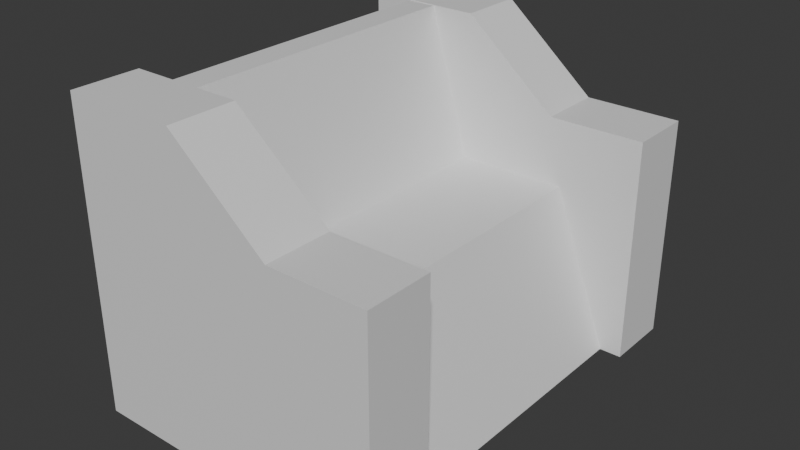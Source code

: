# Source: chair.blend  (saved by Blender 4.1.24; exported with 4.5.12 LTS)
import bpy
from mathutils import Matrix  # noqa: F401  (used for matrix-valued properties, if any)

bpy.ops.wm.read_factory_settings(use_empty=True)
scene = bpy.context.scene
scene.name = 'Scene'

# ---- collections
col_collection = bpy.data.collections.new('Collection'); scene.collection.children.link(col_collection)

# ---- materials (node trees are filled in below, after node groups)
mat_material = bpy.data.materials.new('Material')
mat_material.alpha_threshold = 0.0
mat_material.use_transparent_shadow = False
mat_material.roughness = 0.5
mat_material.line_color = (0.0, 0.0, 0.0, 1.0)

# ---- material node trees
mat_material.use_nodes = True; mat_material.node_tree.nodes.clear()
_N = mat_material.node_tree.nodes; _L = mat_material.node_tree.links
n0 = _N.new('ShaderNodeOutputMaterial'); n0.name = 'Material Output'; n0.location = (300, 300)
n1 = _N.new('ShaderNodeBsdfPrincipled'); n1.name = 'Principled BSDF'; n1.location = (10, 300)
n1.inputs[3].default_value = 1.45
_L.new(n1.outputs[0], n0.inputs[0])
n0.is_active_output = True

# ---- world
world_world = bpy.data.worlds.new('World'); scene.world = world_world
world_world.use_nodes = True; world_world.node_tree.nodes.clear()
_N = world_world.node_tree.nodes; _L = world_world.node_tree.links
n0 = _N.new('ShaderNodeOutputWorld'); n0.name = 'World Output'; n0.location = (300, 300)
n1 = _N.new('ShaderNodeBackground'); n1.name = 'Background'; n1.location = (10, 300)
n1.inputs[0].default_value = (0.05088, 0.05088, 0.05088, 1.0)
_L.new(n1.outputs[0], n0.inputs[0])
n0.is_active_output = True
world_world.color = (0.05088, 0.05088, 0.05088)
world_world.use_sun_shadow = False
world_world.sun_shadow_jitter_overblur = 0.0

# ---- meshes
me_cube = bpy.data.meshes.new('Cube')
me_cube.from_pydata([(-1.063, 1.0, 0.0313), (-0.6775, 1.0, -1.0), (-1.063, -1.0, 0.0313), (-0.6775, -1.0, -1.0), (-1.386, 1.0, 0.0313), (-1.0, 1.0, -1.0), (-1.386, -1.0, 0.0313), (-1.0, -1.0, -1.0), (-0.9891, 1.0, -0.1672), (-1.312, -1.0, -0.1672), (-0.9891, -1.0, -0.1672), (-1.312, 1.0, -0.1672), (-1.914, -1.0, -0.1686), (-1.989, -1.0, 0.02984), (-1.989, 1.0, 0.02984), (-1.914, 1.0, -0.1686), (-1.724, 1.0, -0.1682), (-1.798, 1.0, 0.0303), (-1.798, -1.0, 0.0303), (-1.724, -1.0, -0.1682), (-2.264, -1.0, 0.996), (-2.264, 1.0, 0.996), (-2.074, 1.0, 0.9964), (-2.074, -1.0, 0.9964)], [], [(0, 4, 6, 2), (10, 2, 6, 9), (17, 16, 15, 14), (5, 1, 3, 7), (8, 0, 2, 10), (11, 4, 0, 8), (5, 11, 8, 1), (1, 8, 10, 3), (7, 9, 11, 5), (3, 10, 9, 7), (12, 13, 14, 15), (18, 17, 22, 23), (16, 19, 12, 15), (19, 18, 13, 12), (9, 6, 18, 19), (11, 9, 19, 16), (6, 4, 17, 18), (4, 11, 16, 17), (23, 22, 21, 20), (14, 13, 20, 21), (13, 18, 23, 20), (17, 14, 21, 22)])
_uv = me_cube.uv_layers.new(name='UVMap')
_uv.uv.foreach_set('vector', [0.7778, -3.512e-09, 0.8259, 1.201e-10, 0.8259, 0.2983, 0.7778, 0.2983, 0.7745, 0.5557, 0.7607, 0.5272, 0.7939, 0.4924, 0.8077, 0.5209, 0.1831, 0.7464, 0.1693, 0.7748, 0.1496, 0.7543, 0.1634, 0.7259, 0.9355, 0.2983, 0.8874, 0.2983, 0.8874, -1.302e-08, 0.9355, -9.385e-09, 0.6281, 0.5966, 0.5965, 0.5966, 0.5965, 0.2983, 0.6281, 0.2983, 0.2119, 0.8192, 0.2256, 0.7907, 0.2589, 0.8255, 0.2451, 0.854, 0.1541, 0.9386, 0.2119, 0.8192, 0.2451, 0.854, 0.1874, 0.9734, 0.7607, 0.5966, 0.6281, 0.5966, 0.6281, 0.2983, 0.7607, 0.2983, 0.3914, 0.8949, 0.2589, 0.8949, 0.2589, 0.5966, 0.3914, 0.5966, 0.8322, 0.6751, 0.7745, 0.5557, 0.8077, 0.5209, 0.8654, 0.6403, 0.7778, 0.2983, 0.7462, 0.2983, 0.7462, 1.188e-08, 0.7778, 1.427e-08, 0.1496, 0.5966, 0.1496, 0.8949, -1.422e-08, 0.8949, 8.298e-09, 0.5966, 0.4529, 0.8949, 0.4529, 0.5966, 0.4813, 0.5966, 0.4813, 0.8949, 0.8503, 0.4765, 0.8365, 0.4481, 0.8562, 0.4276, 0.8699, 0.456, 0.8077, 0.5209, 0.7939, 0.4924, 0.8365, 0.4481, 0.8503, 0.4765, 0.3914, 0.8949, 0.3914, 0.5966, 0.4529, 0.5966, 0.4529, 0.8949, 0.8259, 0.2983, 0.8259, 1.201e-10, 0.8874, 4.764e-09, 0.8874, 0.2983, 0.2256, 0.7907, 0.2119, 0.8192, 0.1693, 0.7748, 0.1831, 0.7464, 0.935, 0.8164, 0.935, 0.5181, 0.9633, 0.5181, 0.9633, 0.8164, 0.7462, 1.188e-08, 0.7462, 0.2983, 0.5965, 0.2983, 0.5965, 5.853e-10, 0.8562, 0.4276, 0.8365, 0.4481, 0.7607, 0.3188, 0.7803, 0.2983, 0.1831, 0.7464, 0.1634, 0.7259, 0.2392, 0.5966, 0.2589, 0.6171])
me_cube.materials.append(mat_material)
me_cube.use_mirror_vertex_groups = False
me_cube.update()
me_cube_001 = bpy.data.meshes.new('Cube.001')
me_cube_001.from_pydata([(-1.0, 0.5639, -1.0), (-1.0, 0.5639, 0.9997), (-1.0, 1.0, -1.0), (-1.0, 1.0, 0.9997), (1.0, 0.5639, -1.0), (1.0, 0.5639, 0.4737), (1.0, 1.0, -1.0), (1.0, 1.0, 0.4737), (0.3742, 1.0, -1.0), (0.3742, 1.0, 0.4737), (0.3742, 0.5639, -1.0), (0.3742, 0.5639, 0.4737), (-0.2484, 1.0, -1.0), (-0.2484, 0.5639, 0.9997), (-0.2484, 1.0, 0.9997), (-0.2484, 0.5639, -1.0)], [], [(0, 1, 3, 2), (8, 9, 7, 6), (6, 7, 5, 4), (15, 13, 1, 0), (8, 6, 4, 10), (14, 3, 1, 13), (7, 9, 11, 5), (12, 8, 10, 15), (4, 5, 11, 10), (12, 14, 9, 8), (2, 3, 14, 12), (2, 12, 15, 0), (9, 14, 13, 11), (10, 11, 13, 15)])
_uv = me_cube_001.uv_layers.new(name='UVMap')
_uv.uv.foreach_set('vector', [0.8699, 0.5966, 0.8699, 0.2983, 0.935, 0.2983, 0.935, 0.5966, 0.2983, 0.3916, 0.07846, 0.3916, 0.07846, 0.2983, 0.2983, 0.2983, 0.7607, 0.8949, 0.7607, 0.6751, 0.8257, 0.6751, 0.8257, 0.8949, 0.2983, 0.1121, 4.266e-10, 0.1121, 8.89e-09, 6.712e-16, 0.2983, 2.252e-08, 0.5464, 0.8016, 0.5464, 0.8949, 0.4813, 0.8949, 0.4813, 0.8016, 0.6114, 0.7828, 0.6114, 0.8949, 0.5464, 0.8949, 0.5464, 0.7828, 0.6114, 0.5966, 0.6114, 0.69, 0.5464, 0.69, 0.5464, 0.5966, 0.5464, 0.7087, 0.5464, 0.8016, 0.4813, 0.8016, 0.4813, 0.7087, 0.2983, 0.2983, 0.07846, 0.2983, 0.07846, 0.205, 0.2983, 0.205, 0.2983, 0.4845, 1.676e-08, 0.4845, 0.07846, 0.3916, 0.2983, 0.3916, 0.2983, 0.5966, 8.298e-09, 0.5966, 1.676e-08, 0.4845, 0.2983, 0.4845, 0.5464, 0.5966, 0.5464, 0.7087, 0.4813, 0.7087, 0.4813, 0.5966, 0.6114, 0.69, 0.6114, 0.7828, 0.5464, 0.7828, 0.5464, 0.69, 0.2983, 0.205, 0.07846, 0.205, 4.266e-10, 0.1121, 0.2983, 0.1121])
me_cube_001.materials.append(mat_material)
me_cube_001.update()
me_cube_002 = bpy.data.meshes.new('Cube.002')
me_cube_002.from_pydata([(-1.0, 0.5639, -1.0), (-1.0, 0.5639, 0.9997), (-1.0, 1.0, -1.0), (-1.0, 1.0, 0.9997), (1.0, 0.5639, -1.0), (1.0, 0.5639, 0.4737), (1.0, 1.0, -1.0), (1.0, 1.0, 0.4737), (0.3742, 1.0, -1.0), (0.3742, 1.0, 0.4737), (0.3742, 0.5639, -1.0), (0.3742, 0.5639, 0.4737), (-0.2484, 1.0, -1.0), (-0.2484, 0.5639, 0.9997), (-0.2484, 1.0, 0.9997), (-0.2484, 0.5639, -1.0)], [], [(0, 1, 3, 2), (8, 9, 7, 6), (6, 7, 5, 4), (15, 13, 1, 0), (8, 6, 4, 10), (14, 3, 1, 13), (7, 9, 11, 5), (12, 8, 10, 15), (4, 5, 11, 10), (12, 14, 9, 8), (2, 3, 14, 12), (2, 12, 15, 0), (9, 14, 13, 11), (10, 11, 13, 15)])
_uv = me_cube_002.uv_layers.new(name='UVMap')
_uv.uv.foreach_set('vector', [0.8699, 0.8948, 0.8699, 0.5966, 0.935, 0.5966, 0.935, 0.8948, 0.5965, 0.3916, 0.3767, 0.3916, 0.3767, 0.2983, 0.5965, 0.2983, 0.935, 0.5181, 0.935, 0.2983, 1.0, 0.2983, 1.0, 0.5181, 0.5965, 0.1121, 0.2983, 0.1121, 0.2983, 4.738e-09, 0.5965, 2.726e-08, 0.6765, 0.8016, 0.6765, 0.8949, 0.6114, 0.8949, 0.6114, 0.8016, 0.7415, 0.7828, 0.7415, 0.8949, 0.6765, 0.8949, 0.6765, 0.7828, 0.7415, 0.5966, 0.7415, 0.69, 0.6765, 0.69, 0.6765, 0.5966, 0.6765, 0.7087, 0.6765, 0.8016, 0.6114, 0.8016, 0.6114, 0.7087, 0.5965, 0.2983, 0.3767, 0.2983, 0.3767, 0.205, 0.5965, 0.205, 0.5965, 0.4845, 0.2983, 0.4845, 0.3767, 0.3916, 0.5965, 0.3916, 0.5965, 0.5966, 0.2983, 0.5966, 0.2983, 0.4845, 0.5965, 0.4845, 0.6765, 0.5966, 0.6765, 0.7087, 0.6114, 0.7087, 0.6114, 0.5966, 0.7415, 0.69, 0.7415, 0.7828, 0.6765, 0.7828, 0.6765, 0.69, 0.5965, 0.205, 0.3767, 0.205, 0.2983, 0.1121, 0.5965, 0.1121])
me_cube_002.materials.append(mat_material)
me_cube_002.update()

# ---- objects
ob_cube = bpy.data.objects.new('Cube', me_cube)
ob_cube_001 = bpy.data.objects.new('Cube.001', me_cube_001)
ob_cube_002 = bpy.data.objects.new('Cube.002', me_cube_002)

# ---- transforms, parenting, visibility, modifiers, constraints
ob_cube.location = (0.0, 0.0, 0.0)
ob_cube.lock_rotations_4d = False
ob_cube.empty_display_type = 'ARROWS'
ob_cube.lineart.crease_threshold = 0.0
ob_cube_001.location = (-1.533, 0.4248, 0.0)
ob_cube_002.location = (-1.533, -1.974, 0.0)

# ---- collection membership
col_collection.objects.link(ob_cube)
col_collection.objects.link(ob_cube_001)
col_collection.objects.link(ob_cube_002)

# ---- scene / render settings (as saved in the file)
scene.frame_start = 1; scene.frame_end = 250; scene.frame_set(1)
scene.render.engine = 'BLENDER_EEVEE_NEXT'
scene.cycles.sampling_pattern = 'TABULATED_SOBOL'
scene.eevee.ray_tracing_options.trace_max_roughness = 0.0
bpy.context.view_layer.update()

# ---- added for rendering (the .blend has no active camera and no usable light): camera, sun
cam_auto = bpy.data.cameras.new('AutoCamera')
cam_auto.lens = 50.0
cam_auto.sensor_width = 36.0
cam_auto.clip_end = 1000.0
ob_auto_camera = bpy.data.objects.new('AutoCamera', cam_auto)
scene.collection.objects.link(ob_auto_camera)
ob_auto_camera.location = (2.1718, -4.43807, 2.96361)
ob_auto_camera.rotation_euler = (1.09748, -7.21219e-08, 0.694738)
scene.camera = ob_auto_camera
light_auto_sun = bpy.data.lights.new('AutoSun', 'SUN')
light_auto_sun.energy = 3.0
light_auto_sun.angle = 0.0523599
ob_auto_sun = bpy.data.objects.new('AutoSun', light_auto_sun)
scene.collection.objects.link(ob_auto_sun)
ob_auto_sun.rotation_euler = (0.872665, 0.174533, 0.523599)
bpy.context.view_layer.update()
